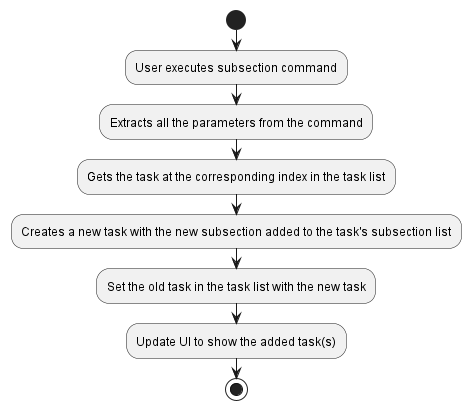

The diagram above was rendered by PlantUML. Its source (embedded in the PNG):
@startuml
start
:User executes subsection command;

:Extracts all the parameters from the command;

:Gets the task at the corresponding index in the task list;

:Creates a new task with the new subsection added to the task's subsection list;

:Set the old task in the task list with the new task;

:Update UI to show the added task(s);
stop
@enduml